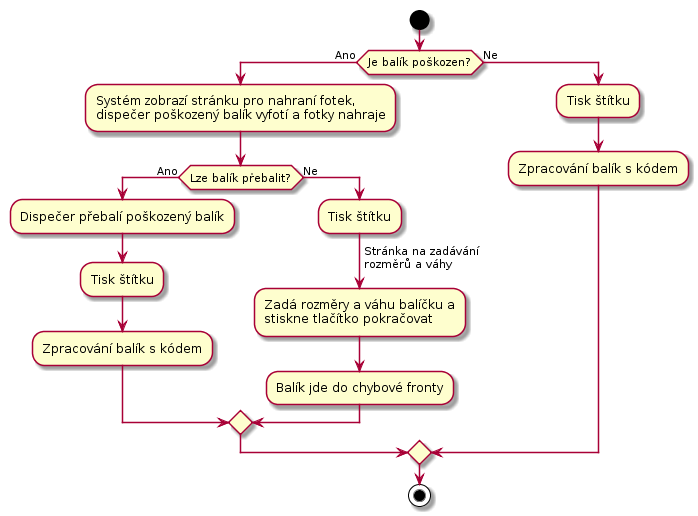

The diagram above was rendered by PlantUML. Its source (embedded in the PNG):
@startuml
start

if (Je balík poškozen?) then (Ano)
    :Systém zobrazí stránku pro nahraní fotek,
    dispečer poškozený balík vyfotí a fotky nahraje;
    
    if (Lze balík přebalit?) then (Ano)
        :Dispečer přebalí poškozený balík;
        :Tisk štítku;
        :Zpracování balík s kódem;
    else (Ne)
        :Tisk štítku;
        -> Stránka na zadávání\nrozměrů a váhy;
        :Zadá rozměry a váhu balíčku a
        stiskne tlačítko pokračovat;
        :Balík jde do chybové fronty;
    endif
else (Ne)
    :Tisk štítku;
    :Zpracování balík s kódem;
endif

stop
@enduml